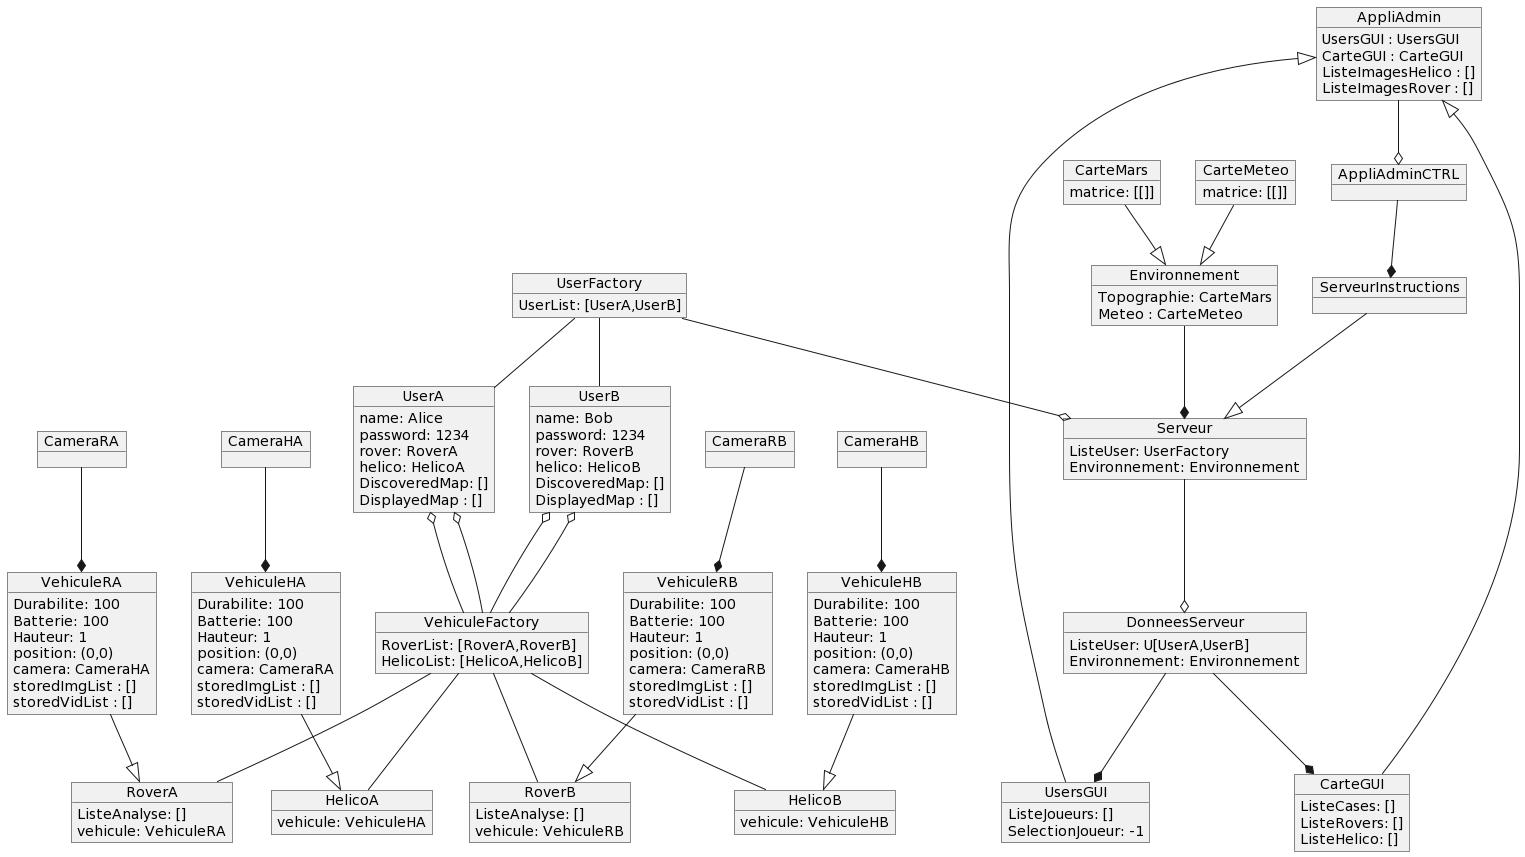

The diagram above was rendered by PlantUML. Its source (embedded in the PNG):
@startuml
object UserFactory {
UserList: [UserA,UserB]

}
object VehiculeFactory {
RoverList: [RoverA,RoverB]
HelicoList: [HelicoA,HelicoB]
}


object UserA{
name: Alice
password: 1234
rover: RoverA
helico: HelicoA
DiscoveredMap: []
DisplayedMap : []
}
object RoverA{
ListeAnalyse: []
vehicule: VehiculeRA
}
object HelicoA{
vehicule: VehiculeHA
}
object VehiculeHA{
Durabilite: 100
Batterie: 100
Hauteur: 1
position: (0,0)
camera: CameraRA
storedImgList : [] 
storedVidList : []
}
object VehiculeRA{
Durabilite: 100
Batterie: 100
Hauteur: 1
position: (0,0)
camera: CameraHA
storedImgList : [] 
storedVidList : []
}
object CameraHA{
}
object CameraRA{
}



object UserB{
name: Bob
password: 1234
rover: RoverB
helico: HelicoB
DiscoveredMap: []
DisplayedMap : []
}
object RoverB{
ListeAnalyse: []
vehicule: VehiculeRB
}
object HelicoB{
vehicule: VehiculeHB
}
object VehiculeHB{
Durabilite: 100
Batterie: 100
Hauteur: 1
position: (0,0)
camera: CameraHB
storedImgList : [] 
storedVidList : []
}
object VehiculeRB{
Durabilite: 100
Batterie: 100
Hauteur: 1
position: (0,0)
camera: CameraRB
storedImgList : [] 
storedVidList : []
}
object CameraHB{
}
object CameraRB{
}



object CarteMars{
matrice: [[]]
}

object CarteMeteo{
matrice: [[]]
}
object Environnement{
Topographie: CarteMars
Meteo : CarteMeteo
}



object Serveur{
ListeUser: UserFactory
Environnement: Environnement
}
object DonneesServeur{
ListeUser: U[UserA,UserB]
Environnement: Environnement
}
object CarteGUI{
ListeCases: []
ListeRovers: []
ListeHelico: []
}
object UsersGUI{
ListeJoueurs: []
SelectionJoueur: -1
}
object AppliAdmin{
UsersGUI : UsersGUI
CarteGUI : CarteGUI
ListeImagesHelico : []
ListeImagesRover : []
}
object AppliAdminCTRL{
}
object ServeurInstructions{
}

CameraRA --* VehiculeRA
CameraHA --* VehiculeHA
CameraRB --* VehiculeRB
CameraHB --* VehiculeHB
VehiculeRA --|> RoverA
VehiculeHA --|> HelicoA
VehiculeRB --|> RoverB
VehiculeHB --|> HelicoB

VehiculeFactory -- RoverA
VehiculeFactory -- HelicoA
VehiculeFactory -- RoverB
VehiculeFactory -- HelicoB

UserA o-- VehiculeFactory
UserA o-- VehiculeFactory
UserB o-- VehiculeFactory
UserB o-- VehiculeFactory

UserFactory -- UserA
UserFactory -- UserB
UserFactory --o Serveur

CarteMars --|> Environnement
CarteMeteo --|> Environnement
Environnement --* Serveur

Serveur --o DonneesServeur
DonneesServeur --* UsersGUI
DonneesServeur --* CarteGUI
AppliAdmin <|-- UsersGUI
AppliAdmin <|-- CarteGUI
AppliAdmin --o AppliAdminCTRL
AppliAdminCTRL --* ServeurInstructions
ServeurInstructions --|> Serveur
@enduml